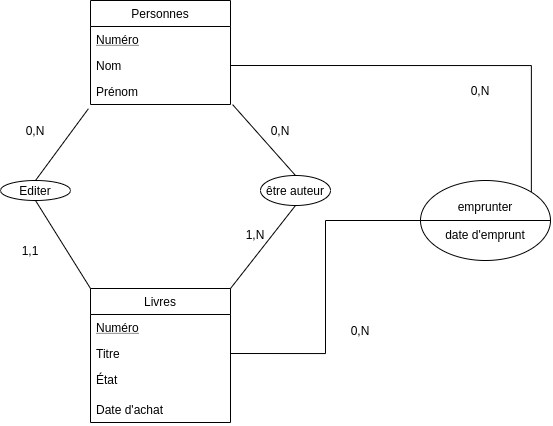

The diagram above was exported from draw.io. Its source (the exported page's mxGraphModel, read from the mxfile embedded in the PNG):
<mxGraphModel dx="835" dy="520" grid="1" gridSize="10" guides="1" tooltips="1" connect="1" arrows="1" fold="1" page="1" pageScale="1" pageWidth="827" pageHeight="1169" math="0" shadow="0">
  <root>
    <mxCell id="0" />
    <mxCell id="1" parent="0" />
    <mxCell id="2" value="Personnes" style="swimlane;fontStyle=0;childLayout=stackLayout;horizontal=1;startSize=26;fillColor=none;horizontalStack=0;resizeParent=1;resizeParentMax=0;resizeLast=0;collapsible=1;marginBottom=0;" vertex="1" parent="1">
      <mxGeometry x="880" y="60" width="140" height="104" as="geometry" />
    </mxCell>
    <mxCell id="3" value="Numéro" style="text;strokeColor=none;fillColor=none;align=left;verticalAlign=top;spacingLeft=4;spacingRight=4;overflow=hidden;rotatable=0;points=[[0,0.5],[1,0.5]];portConstraint=eastwest;fontStyle=4" vertex="1" parent="2">
      <mxGeometry y="26" width="140" height="26" as="geometry" />
    </mxCell>
    <mxCell id="4" value="Nom" style="text;strokeColor=none;fillColor=none;align=left;verticalAlign=top;spacingLeft=4;spacingRight=4;overflow=hidden;rotatable=0;points=[[0,0.5],[1,0.5]];portConstraint=eastwest;" vertex="1" parent="2">
      <mxGeometry y="52" width="140" height="26" as="geometry" />
    </mxCell>
    <mxCell id="5" value="Prénom" style="text;strokeColor=none;fillColor=none;align=left;verticalAlign=top;spacingLeft=4;spacingRight=4;overflow=hidden;rotatable=0;points=[[0,0.5],[1,0.5]];portConstraint=eastwest;" vertex="1" parent="2">
      <mxGeometry y="78" width="140" height="26" as="geometry" />
    </mxCell>
    <mxCell id="6" style="edgeStyle=none;rounded=0;orthogonalLoop=1;jettySize=auto;html=1;exitX=0;exitY=0;exitDx=0;exitDy=0;entryX=0.5;entryY=1;entryDx=0;entryDy=0;endArrow=none;endFill=0;" edge="1" source="7" target="13" parent="1">
      <mxGeometry relative="1" as="geometry" />
    </mxCell>
    <mxCell id="7" value="Livres" style="swimlane;fontStyle=0;childLayout=stackLayout;horizontal=1;startSize=26;fillColor=none;horizontalStack=0;resizeParent=1;resizeParentMax=0;resizeLast=0;collapsible=1;marginBottom=0;" vertex="1" parent="1">
      <mxGeometry x="880" y="348" width="140" height="134" as="geometry" />
    </mxCell>
    <mxCell id="8" value="Numéro" style="text;strokeColor=none;fillColor=none;align=left;verticalAlign=top;spacingLeft=4;spacingRight=4;overflow=hidden;rotatable=0;points=[[0,0.5],[1,0.5]];portConstraint=eastwest;fontStyle=4" vertex="1" parent="7">
      <mxGeometry y="26" width="140" height="26" as="geometry" />
    </mxCell>
    <mxCell id="9" value="Titre" style="text;strokeColor=none;fillColor=none;align=left;verticalAlign=top;spacingLeft=4;spacingRight=4;overflow=hidden;rotatable=0;points=[[0,0.5],[1,0.5]];portConstraint=eastwest;" vertex="1" parent="7">
      <mxGeometry y="52" width="140" height="26" as="geometry" />
    </mxCell>
    <mxCell id="10" value="État" style="text;strokeColor=none;fillColor=none;spacingLeft=4;spacingRight=4;overflow=hidden;rotatable=0;points=[[0,0.5],[1,0.5]];portConstraint=eastwest;fontSize=12;" vertex="1" parent="7">
      <mxGeometry y="78" width="140" height="30" as="geometry" />
    </mxCell>
    <mxCell id="11" value="Date d'achat" style="text;strokeColor=none;fillColor=none;align=left;verticalAlign=top;spacingLeft=4;spacingRight=4;overflow=hidden;rotatable=0;points=[[0,0.5],[1,0.5]];portConstraint=eastwest;" vertex="1" parent="7">
      <mxGeometry y="108" width="140" height="26" as="geometry" />
    </mxCell>
    <mxCell id="12" style="edgeStyle=none;rounded=0;orthogonalLoop=1;jettySize=auto;html=1;exitX=0.5;exitY=0;exitDx=0;exitDy=0;entryX=-0.015;entryY=1.163;entryDx=0;entryDy=0;entryPerimeter=0;endArrow=none;endFill=0;" edge="1" source="13" target="5" parent="1">
      <mxGeometry relative="1" as="geometry" />
    </mxCell>
    <mxCell id="13" value="Editer" style="ellipse;whiteSpace=wrap;html=1;" vertex="1" parent="1">
      <mxGeometry x="790" y="240" width="70" height="20" as="geometry" />
    </mxCell>
    <mxCell id="14" style="edgeStyle=none;rounded=0;orthogonalLoop=1;jettySize=auto;html=1;exitX=0.5;exitY=0;exitDx=0;exitDy=0;entryX=1.015;entryY=1.005;entryDx=0;entryDy=0;entryPerimeter=0;endArrow=none;endFill=0;" edge="1" source="16" target="5" parent="1">
      <mxGeometry relative="1" as="geometry" />
    </mxCell>
    <mxCell id="15" style="edgeStyle=none;rounded=0;orthogonalLoop=1;jettySize=auto;html=1;exitX=0.5;exitY=1;exitDx=0;exitDy=0;entryX=1;entryY=0;entryDx=0;entryDy=0;endArrow=none;endFill=0;" edge="1" source="16" target="7" parent="1">
      <mxGeometry relative="1" as="geometry" />
    </mxCell>
    <mxCell id="16" value="être auteur" style="ellipse;whiteSpace=wrap;html=1;" vertex="1" parent="1">
      <mxGeometry x="1050" y="235" width="70" height="30" as="geometry" />
    </mxCell>
    <mxCell id="17" value="0,N" style="text;html=1;strokeColor=none;fillColor=none;align=center;verticalAlign=middle;whiteSpace=wrap;rounded=0;" vertex="1" parent="1">
      <mxGeometry x="805" y="180" width="40" height="20" as="geometry" />
    </mxCell>
    <mxCell id="18" value="0,N" style="text;html=1;strokeColor=none;fillColor=none;align=center;verticalAlign=middle;whiteSpace=wrap;rounded=0;" vertex="1" parent="1">
      <mxGeometry x="1050" y="180" width="40" height="20" as="geometry" />
    </mxCell>
    <mxCell id="19" value="1,N" style="text;html=1;strokeColor=none;fillColor=none;align=center;verticalAlign=middle;whiteSpace=wrap;rounded=0;" vertex="1" parent="1">
      <mxGeometry x="1025" y="284" width="40" height="20" as="geometry" />
    </mxCell>
    <mxCell id="20" value="1,1" style="text;html=1;strokeColor=none;fillColor=none;align=center;verticalAlign=middle;whiteSpace=wrap;rounded=0;" vertex="1" parent="1">
      <mxGeometry x="800" y="300" width="40" height="20" as="geometry" />
    </mxCell>
    <mxCell id="21" style="edgeStyle=orthogonalEdgeStyle;rounded=0;orthogonalLoop=1;jettySize=auto;html=1;exitX=1;exitY=0;exitDx=0;exitDy=0;endArrow=none;endFill=0;entryX=1;entryY=0.5;entryDx=0;entryDy=0;" edge="1" source="22" target="4" parent="1">
      <mxGeometry relative="1" as="geometry">
        <mxPoint x="1330.4367827769634" y="284" as="targetPoint" />
      </mxGeometry>
    </mxCell>
    <mxCell id="22" value="emprunter&lt;br&gt;&lt;br&gt;date d'emprunt" style="ellipse;whiteSpace=wrap;html=1;" vertex="1" parent="1">
      <mxGeometry x="1210" y="240" width="130" height="80" as="geometry" />
    </mxCell>
    <mxCell id="23" style="edgeStyle=orthogonalEdgeStyle;rounded=0;orthogonalLoop=1;jettySize=auto;html=1;exitX=1;exitY=0.5;exitDx=0;exitDy=0;entryX=0;entryY=0.5;entryDx=0;entryDy=0;endArrow=none;endFill=0;" edge="1" source="9" target="22" parent="1">
      <mxGeometry relative="1" as="geometry" />
    </mxCell>
    <mxCell id="24" value="0,N" style="text;html=1;strokeColor=none;fillColor=none;align=center;verticalAlign=middle;whiteSpace=wrap;rounded=0;" vertex="1" parent="1">
      <mxGeometry x="1130" y="380" width="40" height="20" as="geometry" />
    </mxCell>
    <mxCell id="25" value="0,N" style="text;html=1;strokeColor=none;fillColor=none;align=center;verticalAlign=middle;whiteSpace=wrap;rounded=0;" vertex="1" parent="1">
      <mxGeometry x="1250" y="140" width="40" height="20" as="geometry" />
    </mxCell>
    <mxCell id="26" style="rounded=0;orthogonalLoop=1;jettySize=auto;html=1;exitX=0;exitY=0.5;exitDx=0;exitDy=0;entryX=1;entryY=0.5;entryDx=0;entryDy=0;endArrow=none;endFill=0;" edge="1" source="22" target="22" parent="1">
      <mxGeometry relative="1" as="geometry" />
    </mxCell>
  </root>
</mxGraphModel>